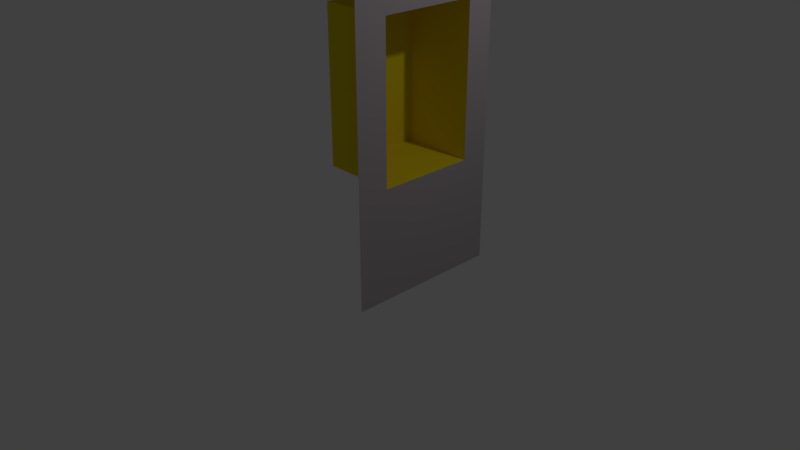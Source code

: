 # Source: build_in_shelf.blend  (saved by Blender 2.79.4; exported with 4.5.12 LTS)
import bpy
from mathutils import Matrix  # noqa: F401  (used for matrix-valued properties, if any)

bpy.ops.wm.read_factory_settings(use_empty=True)
scene = bpy.context.scene
scene.name = 'Scene'

# ---- collections
col_collection_1 = bpy.data.collections.new('Collection 1'); scene.collection.children.link(col_collection_1)

# ---- materials (node trees are filled in below, after node groups)
mat_material_001 = bpy.data.materials.new('Material.001')
mat_material_001.alpha_threshold = 0.0
mat_material_001.use_transparent_shadow = False
mat_material_001.diffuse_color = (0.8, 0.6496, 0.01494, 1.0)
mat_material_001.roughness = 0.5
mat_material_002 = bpy.data.materials.new('Material.002')
mat_material_002.alpha_threshold = 0.0
mat_material_002.use_transparent_shadow = False
mat_material_002.diffuse_color = (0.448, 0.4015, 0.4273, 1.0)
mat_material_002.roughness = 0.5

# ---- material node trees

# ---- world
world_world = bpy.data.worlds.new('World'); scene.world = world_world
world_world.color = (0.05088, 0.05088, 0.05088)
world_world.use_sun_shadow = False
world_world.sun_shadow_jitter_overblur = 0.0
world_world.cycles.sampling_method = 'MANUAL'

# ---- cameras
cam_camera = bpy.data.cameras.new('Camera')
cam_camera.clip_end = 100.0
cam_camera.lens = 35.0
cam_camera.sensor_width = 32.0
cam_camera.sensor_height = 18.0
cam_camera.ortho_scale = 7.314
cam_camera.dof.focus_distance = 0.0
cam_camera.dof.aperture_fstop = 128.0

# ---- lights
light_lamp = bpy.data.lights.new('Lamp', 'POINT')
light_lamp.transmission_factor = 0.0
light_lamp.cutoff_distance = 30.0
light_lamp.energy = 100.0
light_lamp.shadow_buffer_clip_start = 1.001
light_lamp.shadow_soft_size = 0.1
light_lamp.shadow_maximum_resolution = 0.006
light_lamp.use_absolute_resolution = True

# ---- meshes
me_cube = bpy.data.meshes.new('Cube')
me_cube.from_pydata([(1.0, 1.0, -1.0), (1.0, -1.0, -1.0), (-1.0, 1.0, -1.0), (1.0, 1.0, 8.155), (1.0, -1.0, 8.155), (-1.0, 1.0, 8.155), (1.0, -1.0, 0.4113), (1.0, -1.0, 3.2), (1.0, -1.0, 2.316), (1.0, -1.0, 4.933), (1.0, -0.5965, 0.4113), (1.0, -0.5965, 3.2), (1.0, -0.5965, 2.316), (1.0, -0.5965, 4.933), (1.0, 0.6511, 0.4113), (1.0, 0.6511, 3.2), (1.0, 0.6511, 2.316), (1.0, 0.6511, 4.933), (0.07207, 0.6511, 0.4113), (0.07207, -0.5965, 0.4113), (0.07207, 0.6511, 3.2), (0.07207, -0.5965, 3.2), (0.07207, 0.6511, 2.316), (0.07207, -0.5965, 2.316), (0.07207, 0.6511, 4.933), (0.07207, -0.5965, 4.933)], [], [(0, 2, 5, 3), (10, 12, 8, 6), (11, 13, 9, 7), (16, 12, 23, 22), (13, 11, 21, 25), (0, 3, 4, 9, 13, 17, 15, 11, 7, 8, 12, 16, 14, 10, 6, 1), (20, 24, 25, 21), (18, 22, 23, 19), (15, 17, 24, 20), (10, 14, 18, 19), (12, 10, 19, 23), (17, 13, 25, 24), (11, 15, 20, 21), (14, 16, 22, 18)])
me_cube.polygons.foreach_set('material_index', [1, 1, 1, 0, 0, 1, 0, 0, 0, 0, 0, 0, 0, 0])
me_cube.materials.append(mat_material_001)
me_cube.materials.append(mat_material_002)
me_cube.use_remesh_preserve_volume = False
me_cube.use_remesh_preserve_attributes = False
me_cube.use_mirror_vertex_groups = False
me_cube.update()

# ---- objects
ob_cube = bpy.data.objects.new('Cube', me_cube)
ob_lamp = bpy.data.objects.new('Lamp', light_lamp)
ob_camera = bpy.data.objects.new('Camera', cam_camera)

# ---- transforms, parenting, visibility, modifiers, constraints
ob_cube.location = (0.0, 0.0, 1.003)
ob_cube.lock_rotations_4d = False
ob_cube.empty_display_type = 'ARROWS'
ob_cube.lineart.crease_threshold = 0.0
ob_lamp.location = (4.076, 1.005, 5.904)
ob_lamp.rotation_euler = (0.6503, 0.05522, 1.866)
ob_lamp.lock_rotations_4d = False
ob_lamp.empty_display_type = 'ARROWS'
ob_lamp.color = (0.0, 0.0, 0.0, 0.0)
ob_lamp.lineart.crease_threshold = 0.0
ob_camera.location = (7.481, -6.508, 5.344)
ob_camera.rotation_euler = (1.109, 0.0, 0.8149)
ob_camera.lock_rotations_4d = False
ob_camera.empty_display_type = 'ARROWS'
ob_camera.color = (0.0, 0.0, 0.0, 0.0)
ob_camera.display_type = 'WIRE'
ob_camera.lineart.crease_threshold = 0.0

# ---- collection membership
col_collection_1.objects.link(ob_cube)
col_collection_1.objects.link(ob_lamp)
col_collection_1.objects.link(ob_camera)

# ---- scene / render settings (as saved in the file)
scene.camera = ob_camera
scene.frame_start = 1; scene.frame_end = 250; scene.frame_set(1)
scene.render.engine = 'BLENDER_EEVEE_NEXT'
scene.render.resolution_percentage = 50
scene.render.dither_intensity = 0.0
scene.cycles.use_denoising = False
scene.cycles.samples = 128
scene.cycles.sampling_pattern = 'TABULATED_SOBOL'
scene.cycles.use_adaptive_sampling = False
scene.cycles.use_light_tree = False
scene.view_settings.view_transform = 'Standard'
bpy.context.view_layer.update()
